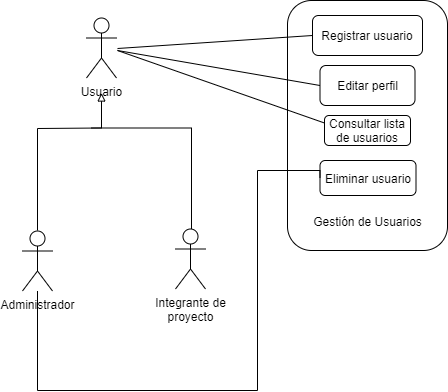

The diagram above was exported from draw.io. Its source (the exported page's mxGraphModel, read from the mxfile embedded in the PNG):
<mxGraphModel dx="71" dy="1599" grid="1" gridSize="10" guides="1" tooltips="1" connect="1" arrows="1" fold="1" page="1" pageScale="1" pageWidth="827" pageHeight="1169" math="0" shadow="0">
  <root>
    <mxCell id="0" />
    <mxCell id="1" parent="0" />
    <mxCell id="awTSdyInJe1iAmkpEYUL-1" value="" style="rounded=1;whiteSpace=wrap;html=1;" vertex="1" parent="1">
      <mxGeometry x="1335" y="-940" width="160" height="250" as="geometry" />
    </mxCell>
    <mxCell id="awTSdyInJe1iAmkpEYUL-2" value="Usuario" style="shape=umlActor;verticalLabelPosition=bottom;verticalAlign=top;html=1;outlineConnect=0;" vertex="1" parent="1">
      <mxGeometry x="1134" y="-922.5" width="30" height="60" as="geometry" />
    </mxCell>
    <mxCell id="awTSdyInJe1iAmkpEYUL-3" value="Editar perfil" style="rounded=1;whiteSpace=wrap;html=1;" vertex="1" parent="1">
      <mxGeometry x="1367.5" y="-875" width="95" height="40" as="geometry" />
    </mxCell>
    <mxCell id="awTSdyInJe1iAmkpEYUL-4" value="Consultar lista de usuarios" style="rounded=1;whiteSpace=wrap;html=1;" vertex="1" parent="1">
      <mxGeometry x="1372" y="-825" width="86" height="30" as="geometry" />
    </mxCell>
    <mxCell id="awTSdyInJe1iAmkpEYUL-5" value="Eliminar usuario" style="rounded=1;whiteSpace=wrap;html=1;" vertex="1" parent="1">
      <mxGeometry x="1367.5" y="-780" width="96" height="35" as="geometry" />
    </mxCell>
    <mxCell id="awTSdyInJe1iAmkpEYUL-6" value="Registrar usuario" style="rounded=1;whiteSpace=wrap;html=1;" vertex="1" parent="1">
      <mxGeometry x="1360" y="-925" width="110" height="40" as="geometry" />
    </mxCell>
    <mxCell id="awTSdyInJe1iAmkpEYUL-7" value="Integrante de&lt;br&gt;proyecto" style="shape=umlActor;verticalLabelPosition=bottom;verticalAlign=top;html=1;outlineConnect=0;" vertex="1" parent="1">
      <mxGeometry x="1223" y="-711.5" width="30" height="60" as="geometry" />
    </mxCell>
    <mxCell id="awTSdyInJe1iAmkpEYUL-8" style="edgeStyle=orthogonalEdgeStyle;rounded=0;orthogonalLoop=1;jettySize=auto;html=1;startArrow=none;startFill=0;endArrow=none;endFill=0;entryX=0;entryY=0.5;entryDx=0;entryDy=0;" edge="1" parent="1" source="awTSdyInJe1iAmkpEYUL-9" target="awTSdyInJe1iAmkpEYUL-5">
      <mxGeometry relative="1" as="geometry">
        <mxPoint x="1315" y="-770" as="targetPoint" />
        <Array as="points">
          <mxPoint x="1085" y="-550" />
          <mxPoint x="1305" y="-550" />
          <mxPoint x="1305" y="-770" />
          <mxPoint x="1368" y="-770" />
        </Array>
      </mxGeometry>
    </mxCell>
    <mxCell id="awTSdyInJe1iAmkpEYUL-9" value="Administrador" style="shape=umlActor;verticalLabelPosition=bottom;verticalAlign=top;html=1;outlineConnect=0;" vertex="1" parent="1">
      <mxGeometry x="1070" y="-709.5" width="30" height="60" as="geometry" />
    </mxCell>
    <mxCell id="awTSdyInJe1iAmkpEYUL-10" value="" style="endArrow=block;html=1;startArrow=none;startFill=0;endFill=0;rounded=0;" edge="1" parent="1">
      <mxGeometry width="50" height="50" relative="1" as="geometry">
        <mxPoint x="1085" y="-710" as="sourcePoint" />
        <mxPoint x="1149" y="-847.5000000000001" as="targetPoint" />
        <Array as="points">
          <mxPoint x="1085" y="-812" />
          <mxPoint x="1149" y="-812.5" />
        </Array>
      </mxGeometry>
    </mxCell>
    <mxCell id="awTSdyInJe1iAmkpEYUL-11" value="" style="endArrow=none;html=1;rounded=0;" edge="1" parent="1">
      <mxGeometry width="50" height="50" relative="1" as="geometry">
        <mxPoint x="1239" y="-711.5" as="sourcePoint" />
        <mxPoint x="1139" y="-812.5" as="targetPoint" />
        <Array as="points">
          <mxPoint x="1239" y="-812.5" />
        </Array>
      </mxGeometry>
    </mxCell>
    <mxCell id="awTSdyInJe1iAmkpEYUL-12" value="Gestión de Usuarios" style="text;html=1;align=center;verticalAlign=middle;resizable=0;points=[];autosize=1;" vertex="1" parent="1">
      <mxGeometry x="1355" y="-729" width="120" height="20" as="geometry" />
    </mxCell>
    <mxCell id="awTSdyInJe1iAmkpEYUL-13" value="" style="endArrow=none;html=1;entryX=0;entryY=0.5;entryDx=0;entryDy=0;" edge="1" parent="1" target="awTSdyInJe1iAmkpEYUL-6">
      <mxGeometry width="50" height="50" relative="1" as="geometry">
        <mxPoint x="1165" y="-892" as="sourcePoint" />
        <mxPoint x="1265" y="-990" as="targetPoint" />
      </mxGeometry>
    </mxCell>
    <mxCell id="awTSdyInJe1iAmkpEYUL-14" value="" style="endArrow=none;html=1;entryX=0;entryY=0.5;entryDx=0;entryDy=0;" edge="1" parent="1" target="awTSdyInJe1iAmkpEYUL-3">
      <mxGeometry width="50" height="50" relative="1" as="geometry">
        <mxPoint x="1165" y="-890.0000000000001" as="sourcePoint" />
        <mxPoint x="1370" y="-895" as="targetPoint" />
      </mxGeometry>
    </mxCell>
    <mxCell id="awTSdyInJe1iAmkpEYUL-15" value="" style="endArrow=none;html=1;entryX=0;entryY=0.25;entryDx=0;entryDy=0;" edge="1" parent="1" target="awTSdyInJe1iAmkpEYUL-4">
      <mxGeometry width="50" height="50" relative="1" as="geometry">
        <mxPoint x="1165" y="-890.0000000000001" as="sourcePoint" />
        <mxPoint x="1377.5" y="-845" as="targetPoint" />
      </mxGeometry>
    </mxCell>
  </root>
</mxGraphModel>